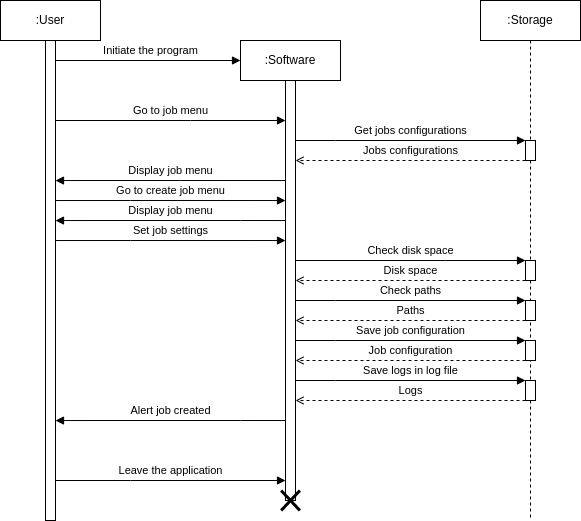

The diagram above was exported from draw.io. Its source (the exported page's mxGraphModel, read from the mxfile embedded in the PNG):
<mxGraphModel dx="1360" dy="843" grid="1" gridSize="5" guides="1" tooltips="1" connect="1" arrows="1" fold="1" page="1" pageScale="1" pageWidth="827" pageHeight="1169" background="#ffffff" math="0" shadow="0">
  <root>
    <mxCell id="0" />
    <mxCell id="1" parent="0" />
    <mxCell id="iiRFEQUyEJZ952VkHSCR-1" value=":User" style="shape=umlLifeline;perimeter=lifelinePerimeter;whiteSpace=wrap;html=1;container=1;collapsible=0;recursiveResize=0;outlineConnect=0;" parent="1" vertex="1">
      <mxGeometry x="30" y="20" width="100" height="520" as="geometry" />
    </mxCell>
    <mxCell id="iiRFEQUyEJZ952VkHSCR-4" value="" style="html=1;points=[];perimeter=orthogonalPerimeter;" parent="iiRFEQUyEJZ952VkHSCR-1" vertex="1">
      <mxGeometry x="45" y="40" width="10" height="480" as="geometry" />
    </mxCell>
    <mxCell id="iiRFEQUyEJZ952VkHSCR-2" value=":Software" style="shape=umlLifeline;perimeter=lifelinePerimeter;whiteSpace=wrap;html=1;container=1;collapsible=0;recursiveResize=0;outlineConnect=0;" parent="1" vertex="1">
      <mxGeometry x="270" y="60" width="100" height="460" as="geometry" />
    </mxCell>
    <mxCell id="iiRFEQUyEJZ952VkHSCR-5" value="" style="html=1;points=[];perimeter=orthogonalPerimeter;" parent="iiRFEQUyEJZ952VkHSCR-2" vertex="1">
      <mxGeometry x="45" y="40" width="10" height="420" as="geometry" />
    </mxCell>
    <mxCell id="iiRFEQUyEJZ952VkHSCR-29" value="" style="shape=umlDestroy;whiteSpace=wrap;html=1;strokeWidth=3;" parent="iiRFEQUyEJZ952VkHSCR-2" vertex="1">
      <mxGeometry x="40.629999999999995" y="450" width="18.75" height="20" as="geometry" />
    </mxCell>
    <mxCell id="iiRFEQUyEJZ952VkHSCR-3" value=":Storage" style="shape=umlLifeline;perimeter=lifelinePerimeter;whiteSpace=wrap;html=1;container=1;collapsible=0;recursiveResize=0;outlineConnect=0;" parent="1" vertex="1">
      <mxGeometry x="510" y="20" width="100" height="520" as="geometry" />
    </mxCell>
    <mxCell id="iiRFEQUyEJZ952VkHSCR-15" value="" style="html=1;points=[];perimeter=orthogonalPerimeter;" parent="iiRFEQUyEJZ952VkHSCR-3" vertex="1">
      <mxGeometry x="45" y="260" width="10" height="20" as="geometry" />
    </mxCell>
    <mxCell id="iiRFEQUyEJZ952VkHSCR-18" value="" style="html=1;points=[];perimeter=orthogonalPerimeter;" parent="iiRFEQUyEJZ952VkHSCR-3" vertex="1">
      <mxGeometry x="45" y="300" width="10" height="20" as="geometry" />
    </mxCell>
    <mxCell id="iiRFEQUyEJZ952VkHSCR-21" value="" style="html=1;points=[];perimeter=orthogonalPerimeter;" parent="iiRFEQUyEJZ952VkHSCR-3" vertex="1">
      <mxGeometry x="45" y="340" width="10" height="20" as="geometry" />
    </mxCell>
    <mxCell id="iiRFEQUyEJZ952VkHSCR-22" value="Save job configuration" style="edgeStyle=orthogonalEdgeStyle;rounded=0;orthogonalLoop=1;jettySize=auto;html=1;endArrow=block;endFill=1;" parent="iiRFEQUyEJZ952VkHSCR-3" target="iiRFEQUyEJZ952VkHSCR-21" edge="1">
      <mxGeometry y="10" relative="1" as="geometry">
        <mxPoint x="-185" y="340" as="sourcePoint" />
        <mxPoint x="50" y="350" as="targetPoint" />
        <Array as="points">
          <mxPoint x="-145" y="340" />
          <mxPoint x="-145" y="340" />
        </Array>
        <mxPoint as="offset" />
      </mxGeometry>
    </mxCell>
    <mxCell id="iiRFEQUyEJZ952VkHSCR-23" value="Job configuration" style="edgeStyle=orthogonalEdgeStyle;rounded=0;orthogonalLoop=1;jettySize=auto;html=1;endArrow=open;endFill=0;dashed=1;" parent="iiRFEQUyEJZ952VkHSCR-3" source="iiRFEQUyEJZ952VkHSCR-21" edge="1">
      <mxGeometry y="-10" relative="1" as="geometry">
        <mxPoint x="50" y="375" as="sourcePoint" />
        <mxPoint x="-185" y="360" as="targetPoint" />
        <Array as="points">
          <mxPoint x="-105" y="360" />
          <mxPoint x="-105" y="360" />
        </Array>
        <mxPoint as="offset" />
      </mxGeometry>
    </mxCell>
    <mxCell id="iiRFEQUyEJZ952VkHSCR-7" value="Initiate the program" style="edgeStyle=orthogonalEdgeStyle;rounded=0;orthogonalLoop=1;jettySize=auto;html=1;endArrow=block;endFill=1;" parent="1" source="iiRFEQUyEJZ952VkHSCR-4" edge="1">
      <mxGeometry x="0.0269" y="10" relative="1" as="geometry">
        <mxPoint x="270" y="80" as="targetPoint" />
        <Array as="points">
          <mxPoint x="270" y="80" />
        </Array>
        <mxPoint as="offset" />
      </mxGeometry>
    </mxCell>
    <mxCell id="iiRFEQUyEJZ952VkHSCR-9" value="Go to job menu" style="edgeStyle=orthogonalEdgeStyle;rounded=0;orthogonalLoop=1;jettySize=auto;html=1;endArrow=block;endFill=1;" parent="1" source="iiRFEQUyEJZ952VkHSCR-4" target="iiRFEQUyEJZ952VkHSCR-5" edge="1">
      <mxGeometry y="10" relative="1" as="geometry">
        <Array as="points">
          <mxPoint x="220" y="140" />
          <mxPoint x="220" y="140" />
        </Array>
        <mxPoint as="offset" />
      </mxGeometry>
    </mxCell>
    <mxCell id="iiRFEQUyEJZ952VkHSCR-10" value="Display job menu" style="edgeStyle=orthogonalEdgeStyle;rounded=0;orthogonalLoop=1;jettySize=auto;html=1;endArrow=block;endFill=1;" parent="1" edge="1">
      <mxGeometry y="-10" relative="1" as="geometry">
        <mxPoint x="314.9999999999999" y="200.0344827586207" as="sourcePoint" />
        <mxPoint x="85" y="200.0344827586207" as="targetPoint" />
        <Array as="points">
          <mxPoint x="210" y="200" />
          <mxPoint x="210" y="200" />
        </Array>
        <mxPoint as="offset" />
      </mxGeometry>
    </mxCell>
    <mxCell id="iiRFEQUyEJZ952VkHSCR-11" value="Go to create job menu" style="edgeStyle=orthogonalEdgeStyle;rounded=0;orthogonalLoop=1;jettySize=auto;html=1;endArrow=block;endFill=1;" parent="1" edge="1">
      <mxGeometry y="10" relative="1" as="geometry">
        <mxPoint x="85" y="220.0344827586207" as="sourcePoint" />
        <mxPoint x="314.9999999999999" y="220.0344827586207" as="targetPoint" />
        <Array as="points">
          <mxPoint x="160" y="220" />
          <mxPoint x="160" y="220" />
        </Array>
        <mxPoint as="offset" />
      </mxGeometry>
    </mxCell>
    <mxCell id="iiRFEQUyEJZ952VkHSCR-12" value="Display job menu" style="edgeStyle=orthogonalEdgeStyle;rounded=0;orthogonalLoop=1;jettySize=auto;html=1;endArrow=block;endFill=1;" parent="1" edge="1">
      <mxGeometry y="-10" relative="1" as="geometry">
        <mxPoint x="314.9999999999999" y="240.0344827586207" as="sourcePoint" />
        <mxPoint x="85" y="240.0344827586207" as="targetPoint" />
        <Array as="points">
          <mxPoint x="270" y="240" />
          <mxPoint x="270" y="240" />
        </Array>
        <mxPoint as="offset" />
      </mxGeometry>
    </mxCell>
    <mxCell id="iiRFEQUyEJZ952VkHSCR-14" value="Set job settings" style="edgeStyle=orthogonalEdgeStyle;rounded=0;orthogonalLoop=1;jettySize=auto;html=1;endArrow=block;endFill=1;" parent="1" edge="1">
      <mxGeometry y="10" relative="1" as="geometry">
        <mxPoint x="85" y="260.0344827586208" as="sourcePoint" />
        <mxPoint x="314.9999999999999" y="260.0344827586208" as="targetPoint" />
        <Array as="points">
          <mxPoint x="160" y="260" />
          <mxPoint x="160" y="260" />
        </Array>
        <mxPoint as="offset" />
      </mxGeometry>
    </mxCell>
    <mxCell id="iiRFEQUyEJZ952VkHSCR-16" value="Check disk space" style="edgeStyle=orthogonalEdgeStyle;rounded=0;orthogonalLoop=1;jettySize=auto;html=1;endArrow=block;endFill=1;" parent="1" target="iiRFEQUyEJZ952VkHSCR-15" edge="1">
      <mxGeometry y="10" relative="1" as="geometry">
        <Array as="points">
          <mxPoint x="475" y="280" />
          <mxPoint x="475" y="280" />
        </Array>
        <mxPoint as="offset" />
        <mxPoint x="325" y="280" as="sourcePoint" />
      </mxGeometry>
    </mxCell>
    <mxCell id="iiRFEQUyEJZ952VkHSCR-17" value="Disk space" style="edgeStyle=orthogonalEdgeStyle;rounded=0;orthogonalLoop=1;jettySize=auto;html=1;endArrow=open;endFill=0;dashed=1;" parent="1" source="iiRFEQUyEJZ952VkHSCR-15" edge="1">
      <mxGeometry y="-10" relative="1" as="geometry">
        <Array as="points">
          <mxPoint x="495" y="300" />
          <mxPoint x="495" y="300" />
        </Array>
        <mxPoint as="offset" />
        <mxPoint x="325" y="300" as="targetPoint" />
      </mxGeometry>
    </mxCell>
    <mxCell id="iiRFEQUyEJZ952VkHSCR-19" value="Check paths" style="edgeStyle=orthogonalEdgeStyle;rounded=0;orthogonalLoop=1;jettySize=auto;html=1;endArrow=block;endFill=1;" parent="1" target="iiRFEQUyEJZ952VkHSCR-18" edge="1">
      <mxGeometry y="10" relative="1" as="geometry">
        <mxPoint x="325" y="320" as="sourcePoint" />
        <mxPoint x="560" y="330" as="targetPoint" />
        <Array as="points">
          <mxPoint x="365" y="320" />
          <mxPoint x="365" y="320" />
        </Array>
        <mxPoint as="offset" />
      </mxGeometry>
    </mxCell>
    <mxCell id="iiRFEQUyEJZ952VkHSCR-20" value="Paths" style="edgeStyle=orthogonalEdgeStyle;rounded=0;orthogonalLoop=1;jettySize=auto;html=1;endArrow=open;endFill=0;dashed=1;" parent="1" source="iiRFEQUyEJZ952VkHSCR-18" edge="1">
      <mxGeometry y="-10" relative="1" as="geometry">
        <mxPoint x="560" y="355" as="sourcePoint" />
        <mxPoint x="325" y="340" as="targetPoint" />
        <Array as="points">
          <mxPoint x="405" y="340" />
          <mxPoint x="405" y="340" />
        </Array>
        <mxPoint as="offset" />
      </mxGeometry>
    </mxCell>
    <mxCell id="iiRFEQUyEJZ952VkHSCR-27" value="Alert job created" style="edgeStyle=orthogonalEdgeStyle;rounded=0;orthogonalLoop=1;jettySize=auto;html=1;endArrow=block;endFill=1;" parent="1" edge="1">
      <mxGeometry y="-10" relative="1" as="geometry">
        <mxPoint x="315" y="440.0344827586207" as="sourcePoint" />
        <mxPoint x="85" y="440.0344827586207" as="targetPoint" />
        <Array as="points">
          <mxPoint x="270" y="440" />
          <mxPoint x="270" y="440" />
        </Array>
        <mxPoint as="offset" />
      </mxGeometry>
    </mxCell>
    <mxCell id="iiRFEQUyEJZ952VkHSCR-28" value="Leave the application" style="edgeStyle=orthogonalEdgeStyle;rounded=0;orthogonalLoop=1;jettySize=auto;html=1;endArrow=block;endFill=1;" parent="1" edge="1">
      <mxGeometry y="10" relative="1" as="geometry">
        <mxPoint x="85" y="500.00448275862084" as="sourcePoint" />
        <mxPoint x="314.9999999999999" y="500.00448275862084" as="targetPoint" />
        <Array as="points">
          <mxPoint x="160" y="499.97" />
          <mxPoint x="160" y="499.97" />
        </Array>
        <mxPoint as="offset" />
      </mxGeometry>
    </mxCell>
    <mxCell id="4-KnOlUW5iihR2XngBcq-1" value="" style="html=1;points=[];perimeter=orthogonalPerimeter;" parent="1" vertex="1">
      <mxGeometry x="555" y="160" width="10" height="20" as="geometry" />
    </mxCell>
    <mxCell id="4-KnOlUW5iihR2XngBcq-2" value="Get jobs configurations" style="edgeStyle=orthogonalEdgeStyle;rounded=0;orthogonalLoop=1;jettySize=auto;html=1;endArrow=block;endFill=1;" parent="1" target="4-KnOlUW5iihR2XngBcq-1" edge="1">
      <mxGeometry y="10" relative="1" as="geometry">
        <mxPoint x="325" y="160" as="sourcePoint" />
        <mxPoint x="50" y="150" as="targetPoint" />
        <Array as="points">
          <mxPoint x="365" y="160" />
          <mxPoint x="365" y="160" />
        </Array>
        <mxPoint as="offset" />
      </mxGeometry>
    </mxCell>
    <mxCell id="4-KnOlUW5iihR2XngBcq-3" value="Jobs configurations" style="edgeStyle=orthogonalEdgeStyle;rounded=0;orthogonalLoop=1;jettySize=auto;html=1;endArrow=open;endFill=0;dashed=1;" parent="1" source="4-KnOlUW5iihR2XngBcq-1" edge="1">
      <mxGeometry y="-10" relative="1" as="geometry">
        <mxPoint x="50" y="175" as="sourcePoint" />
        <mxPoint x="325" y="180" as="targetPoint" />
        <Array as="points">
          <mxPoint x="405" y="180" />
          <mxPoint x="405" y="180" />
        </Array>
        <mxPoint as="offset" />
      </mxGeometry>
    </mxCell>
    <mxCell id="a9cIQAUxKi4n3eJlsDbv-1" value="" style="html=1;points=[];perimeter=orthogonalPerimeter;" parent="1" vertex="1">
      <mxGeometry x="555" y="400" width="10" height="20" as="geometry" />
    </mxCell>
    <mxCell id="a9cIQAUxKi4n3eJlsDbv-2" value="Save logs in log file" style="edgeStyle=orthogonalEdgeStyle;rounded=0;orthogonalLoop=1;jettySize=auto;html=1;endArrow=block;endFill=1;" parent="1" target="a9cIQAUxKi4n3eJlsDbv-1" edge="1">
      <mxGeometry y="10" relative="1" as="geometry">
        <mxPoint x="325" y="400" as="sourcePoint" />
        <mxPoint x="50" y="390" as="targetPoint" />
        <Array as="points">
          <mxPoint x="365" y="400" />
          <mxPoint x="365" y="400" />
        </Array>
        <mxPoint as="offset" />
      </mxGeometry>
    </mxCell>
    <mxCell id="a9cIQAUxKi4n3eJlsDbv-3" value="Logs" style="edgeStyle=orthogonalEdgeStyle;rounded=0;orthogonalLoop=1;jettySize=auto;html=1;endArrow=open;endFill=0;dashed=1;" parent="1" source="a9cIQAUxKi4n3eJlsDbv-1" edge="1">
      <mxGeometry y="-10" relative="1" as="geometry">
        <mxPoint x="50" y="415" as="sourcePoint" />
        <mxPoint x="325" y="420" as="targetPoint" />
        <Array as="points">
          <mxPoint x="405" y="420" />
          <mxPoint x="405" y="420" />
        </Array>
        <mxPoint as="offset" />
      </mxGeometry>
    </mxCell>
  </root>
</mxGraphModel>